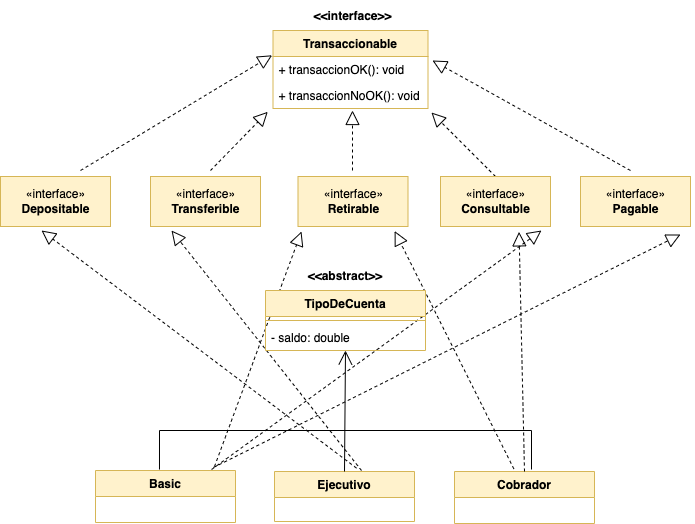

The diagram above was exported from draw.io. Its source (the exported page's mxGraphModel, read from the mxfile embedded in the PNG):
<mxGraphModel dx="1450" dy="658" grid="1" gridSize="10" guides="1" tooltips="1" connect="1" arrows="1" fold="1" page="1" pageScale="1" pageWidth="827" pageHeight="1169" math="0" shadow="0">
  <root>
    <mxCell id="0" />
    <mxCell id="1" parent="0" />
    <mxCell id="UjkC68i4VFWQk2A4KOqi-48" value="" style="endArrow=block;dashed=1;endFill=0;endSize=12;html=1;rounded=0;exitX=0.829;exitY=-0.019;exitDx=0;exitDy=0;exitPerimeter=0;" parent="1" source="UjkC68i4VFWQk2A4KOqi-1" edge="1">
      <mxGeometry width="160" relative="1" as="geometry">
        <mxPoint x="231.72" y="370" as="sourcePoint" />
        <mxPoint x="610" y="240" as="targetPoint" />
      </mxGeometry>
    </mxCell>
    <mxCell id="UjkC68i4VFWQk2A4KOqi-1" value="Basic" style="swimlane;fontStyle=1;childLayout=stackLayout;horizontal=1;startSize=26;fillColor=#fff2cc;horizontalStack=0;resizeParent=1;resizeParentMax=0;resizeLast=0;collapsible=1;marginBottom=0;strokeColor=#d6b656;" parent="1" vertex="1">
      <mxGeometry x="164" y="480" width="140" height="52" as="geometry" />
    </mxCell>
    <mxCell id="UjkC68i4VFWQk2A4KOqi-5" value="Ejecutivo" style="swimlane;fontStyle=1;childLayout=stackLayout;horizontal=1;startSize=26;fillColor=#fff2cc;horizontalStack=0;resizeParent=1;resizeParentMax=0;resizeLast=0;collapsible=1;marginBottom=0;strokeColor=#d6b656;" parent="1" vertex="1">
      <mxGeometry x="343" y="481" width="140" height="50" as="geometry" />
    </mxCell>
    <mxCell id="UjkC68i4VFWQk2A4KOqi-9" value="Cobrador" style="swimlane;fontStyle=1;childLayout=stackLayout;horizontal=1;startSize=26;fillColor=#fff2cc;horizontalStack=0;resizeParent=1;resizeParentMax=0;resizeLast=0;collapsible=1;marginBottom=0;strokeColor=#d6b656;" parent="1" vertex="1">
      <mxGeometry x="523" y="481" width="140" height="52" as="geometry" />
    </mxCell>
    <mxCell id="UjkC68i4VFWQk2A4KOqi-19" value="&lt;&lt;interface&gt;&gt;" style="text;align=center;fontStyle=1;verticalAlign=middle;spacingLeft=3;spacingRight=3;strokeColor=none;rotatable=0;points=[[0,0.5],[1,0.5]];portConstraint=eastwest;" parent="1" vertex="1">
      <mxGeometry x="379" y="10" width="85" height="30" as="geometry" />
    </mxCell>
    <mxCell id="UjkC68i4VFWQk2A4KOqi-41" value="" style="endArrow=block;dashed=1;endFill=0;endSize=12;html=1;rounded=0;exitX=0.5;exitY=0;exitDx=0;exitDy=0;entryX=1.006;entryY=1;entryDx=0;entryDy=0;entryPerimeter=0;" parent="1" source="vjdXpCVQ_nMw44XVG4bM-4" edge="1">
      <mxGeometry width="160" relative="1" as="geometry">
        <mxPoint x="551.5" y="186" as="sourcePoint" />
        <mxPoint x="499.96000000000004" y="122" as="targetPoint" />
      </mxGeometry>
    </mxCell>
    <mxCell id="UjkC68i4VFWQk2A4KOqi-42" value="" style="endArrow=block;dashed=1;endFill=0;endSize=12;html=1;rounded=0;entryX=-0.017;entryY=0.973;entryDx=0;entryDy=0;entryPerimeter=0;" parent="1" edge="1">
      <mxGeometry width="160" relative="1" as="geometry">
        <mxPoint x="279" y="180" as="sourcePoint" />
        <mxPoint x="336.28" y="121.298" as="targetPoint" />
      </mxGeometry>
    </mxCell>
    <mxCell id="UjkC68i4VFWQk2A4KOqi-43" value="" style="endArrow=block;dashed=1;endFill=0;endSize=12;html=1;rounded=0;entryX=0.01;entryY=-0.201;entryDx=0;entryDy=0;entryPerimeter=0;" parent="1" edge="1">
      <mxGeometry width="160" relative="1" as="geometry">
        <mxPoint x="149" y="180" as="sourcePoint" />
        <mxPoint x="340.5999999999999" y="64.774" as="targetPoint" />
      </mxGeometry>
    </mxCell>
    <mxCell id="UjkC68i4VFWQk2A4KOqi-46" value="" style="endArrow=block;dashed=1;endFill=0;endSize=12;html=1;rounded=0;" parent="1" edge="1">
      <mxGeometry width="160" relative="1" as="geometry">
        <mxPoint x="421" y="180" as="sourcePoint" />
        <mxPoint x="421" y="120" as="targetPoint" />
      </mxGeometry>
    </mxCell>
    <mxCell id="UjkC68i4VFWQk2A4KOqi-47" value="" style="endArrow=block;dashed=1;endFill=0;endSize=12;html=1;rounded=0;" parent="1" edge="1">
      <mxGeometry width="160" relative="1" as="geometry">
        <mxPoint x="699" y="180" as="sourcePoint" />
        <mxPoint x="501" y="70" as="targetPoint" />
      </mxGeometry>
    </mxCell>
    <mxCell id="UjkC68i4VFWQk2A4KOqi-49" value="" style="endArrow=block;dashed=1;endFill=0;endSize=12;html=1;rounded=0;entryX=0.294;entryY=1.231;entryDx=0;entryDy=0;entryPerimeter=0;exitX=0.843;exitY=-0.058;exitDx=0;exitDy=0;exitPerimeter=0;" parent="1" source="UjkC68i4VFWQk2A4KOqi-1" edge="1">
      <mxGeometry width="160" relative="1" as="geometry">
        <mxPoint x="269" y="370" as="sourcePoint" />
        <mxPoint x="748.98" y="244.00600000000009" as="targetPoint" />
      </mxGeometry>
    </mxCell>
    <mxCell id="UjkC68i4VFWQk2A4KOqi-50" value="" style="endArrow=block;dashed=1;endFill=0;endSize=12;html=1;rounded=0;exitX=0.85;exitY=-0.077;exitDx=0;exitDy=0;exitPerimeter=0;" parent="1" source="UjkC68i4VFWQk2A4KOqi-1" edge="1">
      <mxGeometry width="160" relative="1" as="geometry">
        <mxPoint x="279" y="380.0000000000001" as="sourcePoint" />
        <mxPoint x="370" y="241" as="targetPoint" />
      </mxGeometry>
    </mxCell>
    <mxCell id="UjkC68i4VFWQk2A4KOqi-51" value="" style="endArrow=block;dashed=1;endFill=0;endSize=12;html=1;rounded=0;exitX=0.586;exitY=-0.067;exitDx=0;exitDy=0;exitPerimeter=0;" parent="1" source="UjkC68i4VFWQk2A4KOqi-5" edge="1">
      <mxGeometry width="160" relative="1" as="geometry">
        <mxPoint x="339" y="200" as="sourcePoint" />
        <mxPoint x="110" y="240" as="targetPoint" />
      </mxGeometry>
    </mxCell>
    <mxCell id="UjkC68i4VFWQk2A4KOqi-52" value="" style="endArrow=block;dashed=1;endFill=0;endSize=12;html=1;rounded=0;" parent="1" edge="1">
      <mxGeometry width="160" relative="1" as="geometry">
        <mxPoint x="430" y="480" as="sourcePoint" />
        <mxPoint x="240" y="240" as="targetPoint" />
      </mxGeometry>
    </mxCell>
    <mxCell id="UjkC68i4VFWQk2A4KOqi-53" value="" style="endArrow=block;dashed=1;endFill=0;endSize=12;html=1;rounded=0;exitX=0.424;exitY=-0.05;exitDx=0;exitDy=0;exitPerimeter=0;entryX=0.789;entryY=1.097;entryDx=0;entryDy=0;entryPerimeter=0;" parent="1" source="UjkC68i4VFWQk2A4KOqi-9" edge="1">
      <mxGeometry width="160" relative="1" as="geometry">
        <mxPoint x="457.55999999999995" y="379.1160000000001" as="sourcePoint" />
        <mxPoint x="463.1300000000001" y="240.52200000000005" as="targetPoint" />
      </mxGeometry>
    </mxCell>
    <mxCell id="UjkC68i4VFWQk2A4KOqi-54" value="" style="endArrow=block;dashed=1;endFill=0;endSize=12;html=1;rounded=0;exitX=0.5;exitY=0;exitDx=0;exitDy=0;entryX=0.462;entryY=1.13;entryDx=0;entryDy=0;entryPerimeter=0;" parent="1" source="UjkC68i4VFWQk2A4KOqi-9" edge="1">
      <mxGeometry width="160" relative="1" as="geometry">
        <mxPoint x="598.3600000000001" y="377.4000000000001" as="sourcePoint" />
        <mxPoint x="587.54" y="241.38" as="targetPoint" />
      </mxGeometry>
    </mxCell>
    <mxCell id="vjdXpCVQ_nMw44XVG4bM-1" value="«interface»&lt;br&gt;&lt;b&gt;Depositable&lt;/b&gt;" style="html=1;fillColor=#fff2cc;strokeColor=#d6b656;" parent="1" vertex="1">
      <mxGeometry x="69" y="186" width="110" height="50" as="geometry" />
    </mxCell>
    <mxCell id="vjdXpCVQ_nMw44XVG4bM-2" value="«interface»&lt;br&gt;&lt;b&gt;Transferible&lt;/b&gt;" style="html=1;fillColor=#fff2cc;strokeColor=#d6b656;" parent="1" vertex="1">
      <mxGeometry x="219" y="186" width="110" height="50" as="geometry" />
    </mxCell>
    <mxCell id="vjdXpCVQ_nMw44XVG4bM-3" value="«interface»&lt;br&gt;&lt;b&gt;Retirable&lt;/b&gt;" style="html=1;fillColor=#fff2cc;strokeColor=#d6b656;" parent="1" vertex="1">
      <mxGeometry x="366.5" y="186" width="110" height="50" as="geometry" />
    </mxCell>
    <mxCell id="vjdXpCVQ_nMw44XVG4bM-4" value="«interface»&lt;br&gt;&lt;b&gt;Consultable&lt;/b&gt;" style="html=1;fillColor=#fff2cc;strokeColor=#d6b656;" parent="1" vertex="1">
      <mxGeometry x="509" y="186" width="110" height="50" as="geometry" />
    </mxCell>
    <mxCell id="vjdXpCVQ_nMw44XVG4bM-5" value="«interface»&lt;br&gt;&lt;b&gt;Pagable&lt;/b&gt;" style="html=1;fillColor=#fff2cc;strokeColor=#d6b656;" parent="1" vertex="1">
      <mxGeometry x="649" y="186" width="110" height="50" as="geometry" />
    </mxCell>
    <mxCell id="vjdXpCVQ_nMw44XVG4bM-12" value="Transaccionable" style="swimlane;fontStyle=1;childLayout=stackLayout;horizontal=1;startSize=26;fillColor=#fff2cc;horizontalStack=0;resizeParent=1;resizeParentMax=0;resizeLast=0;collapsible=1;marginBottom=0;strokeColor=#d6b656;" parent="1" vertex="1">
      <mxGeometry x="341.5" y="40" width="155" height="78" as="geometry" />
    </mxCell>
    <mxCell id="vjdXpCVQ_nMw44XVG4bM-13" value="+ transaccionOK(): void" style="text;strokeColor=none;fillColor=none;align=left;verticalAlign=top;spacingLeft=4;spacingRight=4;overflow=hidden;rotatable=0;points=[[0,0.5],[1,0.5]];portConstraint=eastwest;" parent="vjdXpCVQ_nMw44XVG4bM-12" vertex="1">
      <mxGeometry y="26" width="155" height="26" as="geometry" />
    </mxCell>
    <mxCell id="vjdXpCVQ_nMw44XVG4bM-14" value="+ transaccionNoOK(): void" style="text;strokeColor=none;fillColor=none;align=left;verticalAlign=top;spacingLeft=4;spacingRight=4;overflow=hidden;rotatable=0;points=[[0,0.5],[1,0.5]];portConstraint=eastwest;" parent="vjdXpCVQ_nMw44XVG4bM-12" vertex="1">
      <mxGeometry y="52" width="155" height="26" as="geometry" />
    </mxCell>
    <mxCell id="vjdXpCVQ_nMw44XVG4bM-26" value="" style="endArrow=none;endFill=0;endSize=12;html=1;rounded=0;exitX=0.457;exitY=-0.019;exitDx=0;exitDy=0;exitPerimeter=0;" parent="1" source="UjkC68i4VFWQk2A4KOqi-1" edge="1">
      <mxGeometry width="160" relative="1" as="geometry">
        <mxPoint x="480" y="380" as="sourcePoint" />
        <mxPoint x="600" y="479" as="targetPoint" />
        <Array as="points">
          <mxPoint x="228" y="440" />
          <mxPoint x="600" y="440" />
        </Array>
      </mxGeometry>
    </mxCell>
    <mxCell id="vjdXpCVQ_nMw44XVG4bM-27" value="" style="endArrow=open;endFill=1;endSize=12;html=1;rounded=0;exitX=0.5;exitY=0;exitDx=0;exitDy=0;entryX=0.5;entryY=1;entryDx=0;entryDy=0;" parent="1" source="UjkC68i4VFWQk2A4KOqi-5" target="vjdXpCVQ_nMw44XVG4bM-20" edge="1">
      <mxGeometry width="160" relative="1" as="geometry">
        <mxPoint x="480" y="350" as="sourcePoint" />
        <mxPoint x="410" y="390" as="targetPoint" />
      </mxGeometry>
    </mxCell>
    <mxCell id="vjdXpCVQ_nMw44XVG4bM-20" value="TipoDeCuenta" style="swimlane;fontStyle=1;align=center;verticalAlign=top;childLayout=stackLayout;horizontal=1;startSize=26;horizontalStack=0;resizeParent=1;resizeParentMax=0;resizeLast=0;collapsible=1;marginBottom=0;fillColor=#fff2cc;strokeColor=#d6b656;" parent="1" vertex="1">
      <mxGeometry x="334" y="300" width="160" height="60" as="geometry" />
    </mxCell>
    <mxCell id="vjdXpCVQ_nMw44XVG4bM-22" value="" style="line;strokeWidth=1;fillColor=none;align=left;verticalAlign=middle;spacingTop=-1;spacingLeft=3;spacingRight=3;rotatable=0;labelPosition=right;points=[];portConstraint=eastwest;strokeColor=inherit;" parent="vjdXpCVQ_nMw44XVG4bM-20" vertex="1">
      <mxGeometry y="26" width="160" height="8" as="geometry" />
    </mxCell>
    <mxCell id="vjdXpCVQ_nMw44XVG4bM-21" value="- saldo: double" style="text;align=left;verticalAlign=top;spacingLeft=4;spacingRight=4;overflow=hidden;rotatable=0;points=[[0,0.5],[1,0.5]];portConstraint=eastwest;" parent="vjdXpCVQ_nMw44XVG4bM-20" vertex="1">
      <mxGeometry y="34" width="160" height="26" as="geometry" />
    </mxCell>
    <mxCell id="vjdXpCVQ_nMw44XVG4bM-28" value="&lt;&lt;abstract&gt;&gt;" style="text;align=center;fontStyle=1;verticalAlign=middle;spacingLeft=3;spacingRight=3;strokeColor=none;rotatable=0;points=[[0,0.5],[1,0.5]];portConstraint=eastwest;" parent="1" vertex="1">
      <mxGeometry x="334" y="270" width="160" height="30" as="geometry" />
    </mxCell>
  </root>
</mxGraphModel>